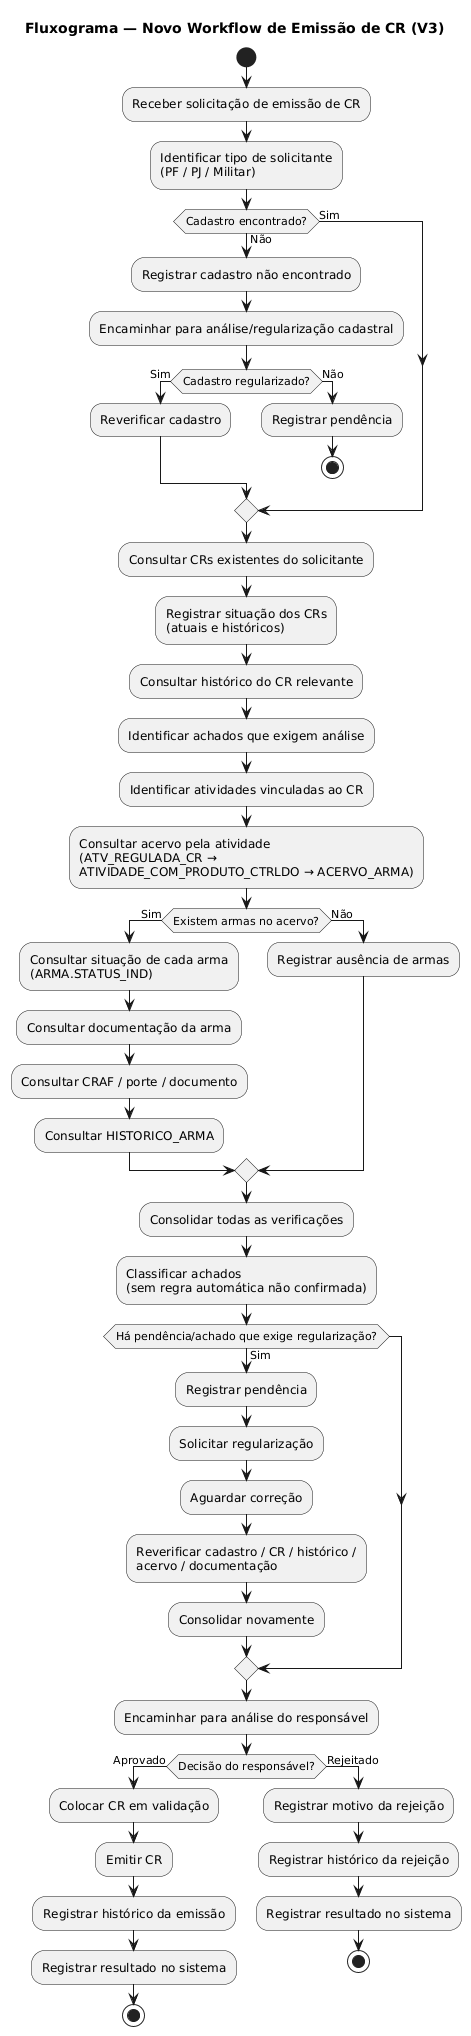

The diagram above was rendered by PlantUML. Its source (embedded in the PNG):
@startuml
title Fluxograma — Novo Workflow de Emissão de CR (V3)
start
:Receber solicitação de emissão de CR;
:Identificar tipo de solicitante\n(PF / PJ / Militar);
if (Cadastro encontrado?) then (Não)
  :Registrar cadastro não encontrado;
  :Encaminhar para análise/regularização cadastral;
  if (Cadastro regularizado?) then (Sim)
    :Reverificar cadastro;
  else (Não)
    :Registrar pendência;
    stop
  endif
else (Sim)
endif
:Consultar CRs existentes do solicitante;
:Registrar situação dos CRs\n(atuais e históricos);
:Consultar histórico do CR relevante;
:Identificar achados que exigem análise;
:Identificar atividades vinculadas ao CR;
:Consultar acervo pela atividade\n(ATV_REGULADA_CR →\nATIVIDADE_COM_PRODUTO_CTRLDO → ACERVO_ARMA);
if (Existem armas no acervo?) then (Sim)
  :Consultar situação de cada arma\n(ARMA.STATUS_IND);
  :Consultar documentação da arma;
  :Consultar CRAF / porte / documento;
  :Consultar HISTORICO_ARMA;
else (Não)
  :Registrar ausência de armas;
endif
:Consolidar todas as verificações;
:Classificar achados\n(sem regra automática não confirmada);
if (Há pendência/achado que exige regularização?) then (Sim)
  :Registrar pendência;
  :Solicitar regularização;
  :Aguardar correção;
  :Reverificar cadastro / CR / histórico /\nacervo / documentação;
  :Consolidar novamente;
endif
:Encaminhar para análise do responsável;
if (Decisão do responsável?) then (Aprovado)
  :Colocar CR em validação;
  :Emitir CR;
  :Registrar histórico da emissão;
  :Registrar resultado no sistema;
  stop
else (Rejeitado)
  :Registrar motivo da rejeição;
  :Registrar histórico da rejeição;
  :Registrar resultado no sistema;
  stop
endif
@enduml